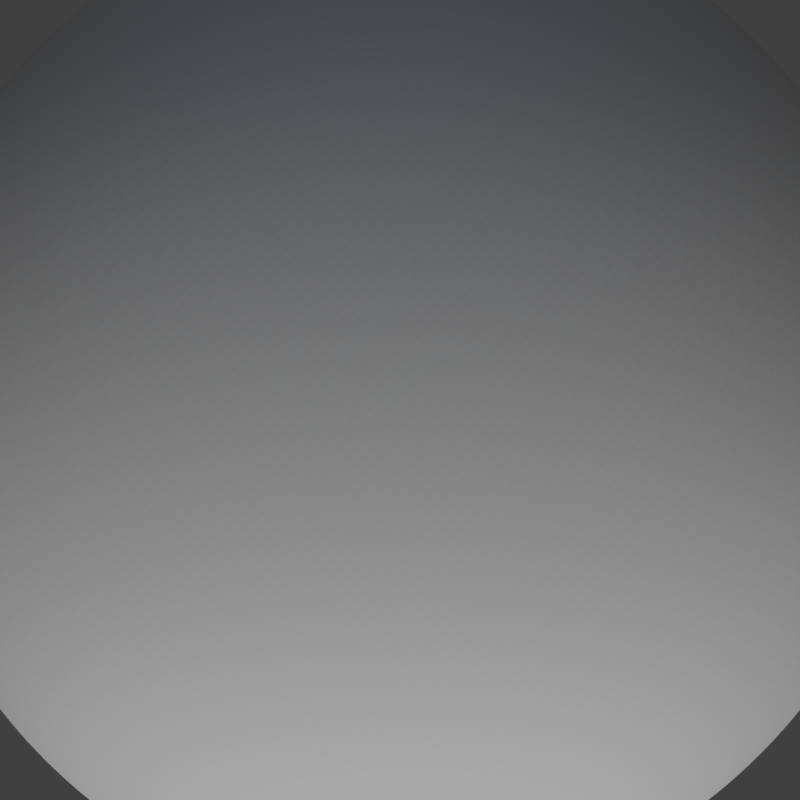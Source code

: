 # Source: small_metal.blend  (saved by Blender 2.69.0; exported with 4.5.12 LTS)
import bpy
from mathutils import Matrix  # noqa: F401  (used for matrix-valued properties, if any)

bpy.ops.wm.read_factory_settings(use_empty=True)
scene = bpy.context.scene
scene.name = 'Scene'

# ---- collections
col_collection_1 = bpy.data.collections.new('Collection 1'); scene.collection.children.link(col_collection_1)

# ---- materials (node trees are filled in below, after node groups)
mat_material = bpy.data.materials.new('Material')
mat_material.alpha_threshold = 0.0
mat_material.use_transparent_shadow = False
mat_material.roughness = 0.5
mat_material.line_color = (0.0, 0.0, 0.0, 1.0)

# ---- material node trees

# ---- world
world_world = bpy.data.worlds.new('World'); scene.world = world_world
world_world.color = (0.05088, 0.05088, 0.05088)
world_world.use_sun_shadow = False
world_world.sun_shadow_jitter_overblur = 0.0
world_world.cycles.sampling_method = 'MANUAL'
world_world.cycles.sample_map_resolution = 256

# ---- cameras
cam_camera = bpy.data.cameras.new('Camera')
cam_camera.type = 'ORTHO'
cam_camera.clip_end = 100.0
cam_camera.lens = 35.0
cam_camera.sensor_width = 32.0
cam_camera.sensor_height = 18.0
cam_camera.ortho_scale = 2.7
cam_camera.dof.focus_distance = 0.0
cam_camera.dof.aperture_fstop = 128.0

# ---- lights
light_point = bpy.data.lights.new('Point', 'POINT')
light_point.color = (0.5936, 0.7222, 1.0)
light_point.transmission_factor = 0.0
light_point.energy = 30.0
light_point.shadow_buffer_clip_start = 0.5
light_point.shadow_soft_size = 0.1
light_point.shadow_maximum_resolution = 0.006
light_point.use_absolute_resolution = True
light_point.cycles.use_multiple_importance_sampling = False
light_lamp = bpy.data.lights.new('Lamp', 'SUN')
light_lamp.transmission_factor = 0.0
light_lamp.cutoff_distance = 30.0
light_lamp.angle = 1.571
light_lamp.energy = 1.5
light_lamp.shadow_buffer_clip_start = 1.001
light_lamp.shadow_soft_size = 1.0
light_lamp.shadow_cascade_max_distance = 1000.0
light_lamp.cycles.use_multiple_importance_sampling = False

# ---- meshes
me_cube = bpy.data.meshes.new('Cube')
me_cube.from_pydata([(1.0, 1.0, -1.0), (1.0, -1.0, -1.0), (-1.0, -1.0, -1.0), (-1.0, 1.0, -1.0), (1.0, 1.0, 1.0), (1.0, -1.0, 1.0), (-1.0, -1.0, 1.0), (-1.0, 1.0, 1.0)], [], [(0, 1, 2, 3), (4, 7, 6, 5), (0, 4, 5, 1), (1, 5, 6, 2), (2, 6, 7, 3), (4, 0, 3, 7)])
me_cube.materials.append(mat_material)
me_cube.use_remesh_preserve_volume = False
me_cube.use_remesh_preserve_attributes = False
me_cube.use_mirror_vertex_groups = False
me_cube.update()

# ---- objects
ob_point = bpy.data.objects.new('Point', light_point)
ob_cube = bpy.data.objects.new('Cube', me_cube)
ob_lamp = bpy.data.objects.new('Lamp', light_lamp)
ob_camera = bpy.data.objects.new('Camera', cam_camera)

# ---- transforms, parenting, visibility, modifiers, constraints
ob_point.location = (-2.668, -3.964, 4.287)
ob_point.lineart.crease_threshold = 0.0
ob_cube.location = (0.0, 0.0, 0.0)
ob_cube.rotation_euler = (-6.998e-08, 0.1309, -4.04e-08)
ob_cube.lock_rotations_4d = False
ob_cube.empty_display_type = 'ARROWS'
ob_cube.lineart.crease_threshold = 0.0
_m = ob_cube.modifiers.new('Subsurf', 'SUBSURF')
_m.uv_smooth = 'PRESERVE_CORNERS'
_m.levels = 6
_m.render_levels = 6
_m.show_only_control_edges = False
_m = ob_cube.modifiers.new('Displace', 'DISPLACE')
_m.mid_level = 0.378
_m.strength = 1.39
ob_lamp.location = (4.076, 1.005, 5.904)
ob_lamp.rotation_euler = (0.0, 1.222, 0.8727)
ob_lamp.lock_rotations_4d = False
ob_lamp.empty_display_type = 'ARROWS'
ob_lamp.color = (0.0, 0.0, 0.0, 0.0)
ob_lamp.lineart.crease_threshold = 0.0
ob_camera.location = (0.0, 0.0, 5.0)
ob_camera.rotation_euler = (0.0, -0.0, 2.443)
ob_camera.lock_rotations_4d = False
ob_camera.empty_display_type = 'ARROWS'
ob_camera.color = (0.0, 0.0, 0.0, 0.0)
ob_camera.display_type = 'WIRE'
ob_camera.lineart.crease_threshold = 0.0

# ---- collection membership
col_collection_1.objects.link(ob_point)
col_collection_1.objects.link(ob_cube)
col_collection_1.objects.link(ob_lamp)
col_collection_1.objects.link(ob_camera)

# ---- scene / render settings (as saved in the file)
scene.camera = ob_camera
scene.frame_start = 0; scene.frame_end = 41; scene.frame_set(0)
scene.render.engine = 'BLENDER_EEVEE_NEXT'
scene.render.image_settings.compression = 90
scene.render.resolution_x = 60
scene.render.resolution_y = 60
scene.render.dither_intensity = 0.0
scene.render.bake_margin = 2
scene.render.bake_bias = 0.0
scene.cycles.use_denoising = False
scene.cycles.samples = 10
scene.cycles.sampling_pattern = 'TABULATED_SOBOL'
scene.cycles.light_sampling_threshold = 0.0
scene.cycles.use_adaptive_sampling = False
scene.cycles.use_light_tree = False
scene.cycles.blur_glossy = 0.0
scene.cycles.volume_bounces = 1
scene.cycles.pixel_filter_type = 'GAUSSIAN'
scene.cycles.sample_clamp_indirect = 0.0
scene.view_settings.view_transform = 'Standard'
bpy.context.view_layer.update()
